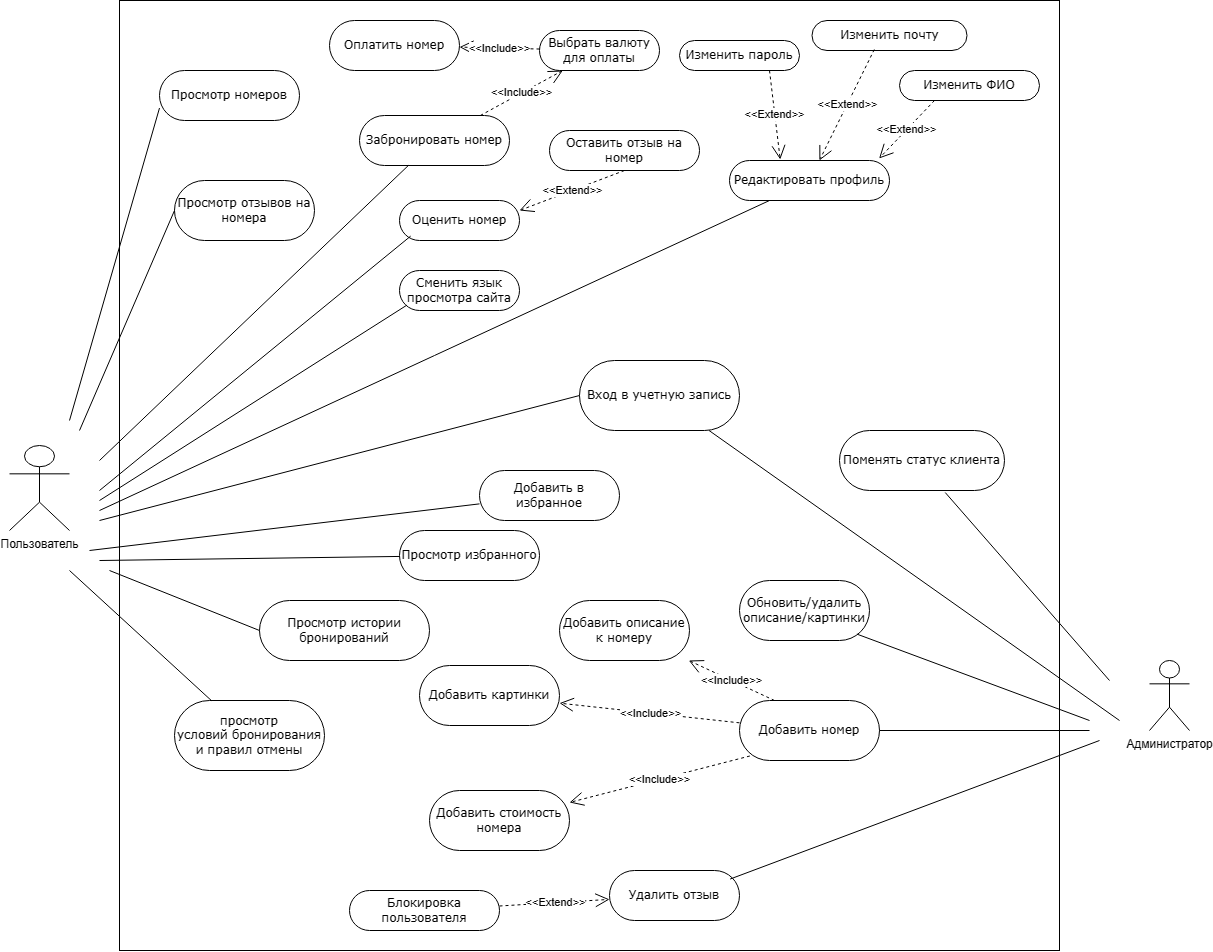

The diagram above was exported from draw.io. Its source (the exported page's mxGraphModel, read from the mxfile embedded in the PNG):
<mxGraphModel dx="2636" dy="-693" grid="1" gridSize="10" guides="1" tooltips="1" connect="1" arrows="1" fold="1" page="1" pageScale="1" pageWidth="1200" pageHeight="1600" background="none" math="0" shadow="0">
  <root>
    <mxCell id="0" />
    <mxCell id="1" parent="0" />
    <mxCell id="jNMzOkflWiPmnUt8hGNs-3" value="Пользователь" style="shape=umlActor;verticalLabelPosition=bottom;verticalAlign=top;html=1;" vertex="1" parent="1">
      <mxGeometry x="-510" y="2465" width="60" height="85" as="geometry" />
    </mxCell>
    <mxCell id="jNMzOkflWiPmnUt8hGNs-4" value="Администратор" style="shape=umlActor;verticalLabelPosition=bottom;verticalAlign=top;html=1;" vertex="1" parent="1">
      <mxGeometry x="630" y="2680" width="40" height="70" as="geometry" />
    </mxCell>
    <mxCell id="jNMzOkflWiPmnUt8hGNs-12" value="" style="rounded=0;whiteSpace=wrap;html=1;" vertex="1" parent="1">
      <mxGeometry x="-400" y="2020" width="940" height="950" as="geometry" />
    </mxCell>
    <mxCell id="jNMzOkflWiPmnUt8hGNs-5" value="Вход в учетную запись" style="rounded=1;whiteSpace=wrap;html=1;shadow=0;comic=0;labelBackgroundColor=none;strokeWidth=1;fontFamily=Verdana;fontSize=12;align=center;arcSize=50;" vertex="1" parent="1">
      <mxGeometry x="60" y="2380" width="160" height="70" as="geometry" />
    </mxCell>
    <mxCell id="jNMzOkflWiPmnUt8hGNs-13" value="" style="endArrow=none;html=1;rounded=0;entryX=0;entryY=0.5;entryDx=0;entryDy=0;" edge="1" parent="1" target="jNMzOkflWiPmnUt8hGNs-5">
      <mxGeometry width="50" height="50" relative="1" as="geometry">
        <mxPoint x="-420" y="2540" as="sourcePoint" />
        <mxPoint x="-325" y="2506.5" as="targetPoint" />
      </mxGeometry>
    </mxCell>
    <mxCell id="jNMzOkflWiPmnUt8hGNs-14" value="" style="endArrow=none;html=1;rounded=0;" edge="1" parent="1" source="jNMzOkflWiPmnUt8hGNs-5">
      <mxGeometry width="50" height="50" relative="1" as="geometry">
        <mxPoint x="210" y="2514.25" as="sourcePoint" />
        <mxPoint x="600" y="2740" as="targetPoint" />
      </mxGeometry>
    </mxCell>
    <mxCell id="jNMzOkflWiPmnUt8hGNs-27" value="Редактировать профиль" style="rounded=1;whiteSpace=wrap;html=1;shadow=0;comic=0;labelBackgroundColor=none;strokeWidth=1;fontFamily=Verdana;fontSize=12;align=center;arcSize=50;" vertex="1" parent="1">
      <mxGeometry x="210" y="2180" width="160" height="40" as="geometry" />
    </mxCell>
    <mxCell id="jNMzOkflWiPmnUt8hGNs-28" value="Изменить ФИО" style="rounded=1;whiteSpace=wrap;html=1;shadow=0;comic=0;labelBackgroundColor=none;strokeWidth=1;fontFamily=Verdana;fontSize=12;align=center;arcSize=50;" vertex="1" parent="1">
      <mxGeometry x="380" y="2090" width="140" height="30" as="geometry" />
    </mxCell>
    <mxCell id="jNMzOkflWiPmnUt8hGNs-29" value="Изменить почту" style="rounded=1;whiteSpace=wrap;html=1;shadow=0;comic=0;labelBackgroundColor=none;strokeWidth=1;fontFamily=Verdana;fontSize=12;align=center;arcSize=50;" vertex="1" parent="1">
      <mxGeometry x="292.5" y="2040" width="155" height="30" as="geometry" />
    </mxCell>
    <mxCell id="jNMzOkflWiPmnUt8hGNs-30" value="Изменить пароль" style="rounded=1;whiteSpace=wrap;html=1;shadow=0;comic=0;labelBackgroundColor=none;strokeWidth=1;fontFamily=Verdana;fontSize=12;align=center;arcSize=50;" vertex="1" parent="1">
      <mxGeometry x="160" y="2060" width="120" height="30" as="geometry" />
    </mxCell>
    <mxCell id="jNMzOkflWiPmnUt8hGNs-31" value="&amp;lt;&amp;lt;Extend&amp;gt;&amp;gt;" style="endArrow=open;endSize=12;dashed=1;html=1;rounded=0;exitX=0.75;exitY=1;exitDx=0;exitDy=0;entryX=0.317;entryY=-0.025;entryDx=0;entryDy=0;entryPerimeter=0;" edge="1" parent="1" source="jNMzOkflWiPmnUt8hGNs-30" target="jNMzOkflWiPmnUt8hGNs-27">
      <mxGeometry x="-0.0174" width="160" relative="1" as="geometry">
        <mxPoint x="560" y="2444" as="sourcePoint" />
        <mxPoint x="-180" y="2260" as="targetPoint" />
        <Array as="points" />
        <mxPoint as="offset" />
      </mxGeometry>
    </mxCell>
    <mxCell id="jNMzOkflWiPmnUt8hGNs-32" value="&amp;lt;&amp;lt;Extend&amp;gt;&amp;gt;" style="endArrow=open;endSize=12;dashed=1;html=1;rounded=0;exitX=0.402;exitY=0.967;exitDx=0;exitDy=0;exitPerimeter=0;" edge="1" parent="1" source="jNMzOkflWiPmnUt8hGNs-29" target="jNMzOkflWiPmnUt8hGNs-27">
      <mxGeometry width="160" relative="1" as="geometry">
        <mxPoint x="-230" y="2459" as="sourcePoint" />
        <mxPoint x="-90" y="2300" as="targetPoint" />
        <Array as="points" />
      </mxGeometry>
    </mxCell>
    <mxCell id="jNMzOkflWiPmnUt8hGNs-33" value="&amp;lt;&amp;lt;Extend&amp;gt;&amp;gt;" style="endArrow=open;endSize=12;dashed=1;html=1;rounded=0;exitX=0.25;exitY=1;exitDx=0;exitDy=0;entryX=0.935;entryY=-0.051;entryDx=0;entryDy=0;entryPerimeter=0;" edge="1" parent="1" source="jNMzOkflWiPmnUt8hGNs-28" target="jNMzOkflWiPmnUt8hGNs-27">
      <mxGeometry width="160" relative="1" as="geometry">
        <mxPoint x="-240" y="2374" as="sourcePoint" />
        <mxPoint x="-135" y="2300" as="targetPoint" />
        <Array as="points" />
      </mxGeometry>
    </mxCell>
    <mxCell id="jNMzOkflWiPmnUt8hGNs-37" value="" style="endArrow=none;html=1;rounded=0;entryX=0.25;entryY=1;entryDx=0;entryDy=0;" edge="1" parent="1" target="jNMzOkflWiPmnUt8hGNs-27">
      <mxGeometry width="50" height="50" relative="1" as="geometry">
        <mxPoint x="-420" y="2530" as="sourcePoint" />
        <mxPoint y="2310" as="targetPoint" />
      </mxGeometry>
    </mxCell>
    <mxCell id="jNMzOkflWiPmnUt8hGNs-38" value="Просмотр номеров" style="rounded=1;whiteSpace=wrap;html=1;shadow=0;comic=0;labelBackgroundColor=none;strokeWidth=1;fontFamily=Verdana;fontSize=12;align=center;arcSize=50;" vertex="1" parent="1">
      <mxGeometry x="-360" y="2090" width="140" height="50" as="geometry" />
    </mxCell>
    <mxCell id="jNMzOkflWiPmnUt8hGNs-39" value="" style="endArrow=none;html=1;rounded=0;entryX=0;entryY=0.75;entryDx=0;entryDy=0;" edge="1" parent="1" target="jNMzOkflWiPmnUt8hGNs-38">
      <mxGeometry width="50" height="50" relative="1" as="geometry">
        <mxPoint x="-450" y="2440" as="sourcePoint" />
        <mxPoint x="110" y="2270" as="targetPoint" />
      </mxGeometry>
    </mxCell>
    <mxCell id="jNMzOkflWiPmnUt8hGNs-41" value="Просмотр отзывов на номера" style="rounded=1;whiteSpace=wrap;html=1;shadow=0;comic=0;labelBackgroundColor=none;strokeWidth=1;fontFamily=Verdana;fontSize=12;align=center;arcSize=50;" vertex="1" parent="1">
      <mxGeometry x="-345" y="2200" width="140" height="60" as="geometry" />
    </mxCell>
    <mxCell id="jNMzOkflWiPmnUt8hGNs-42" value="" style="endArrow=none;html=1;rounded=0;entryX=0;entryY=0.5;entryDx=0;entryDy=0;" edge="1" parent="1" target="jNMzOkflWiPmnUt8hGNs-41">
      <mxGeometry width="50" height="50" relative="1" as="geometry">
        <mxPoint x="-440" y="2450" as="sourcePoint" />
        <mxPoint x="110" y="2400" as="targetPoint" />
      </mxGeometry>
    </mxCell>
    <mxCell id="jNMzOkflWiPmnUt8hGNs-43" value="просмотр&lt;br/&gt;условий бронирования и правил отмены" style="rounded=1;whiteSpace=wrap;html=1;shadow=0;comic=0;labelBackgroundColor=none;strokeWidth=1;fontFamily=Verdana;fontSize=12;align=center;arcSize=50;" vertex="1" parent="1">
      <mxGeometry x="-345" y="2720" width="150" height="70" as="geometry" />
    </mxCell>
    <mxCell id="jNMzOkflWiPmnUt8hGNs-44" value="" style="endArrow=none;html=1;rounded=0;" edge="1" parent="1" target="jNMzOkflWiPmnUt8hGNs-43">
      <mxGeometry width="50" height="50" relative="1" as="geometry">
        <mxPoint x="-450" y="2590" as="sourcePoint" />
        <mxPoint x="110" y="2250" as="targetPoint" />
      </mxGeometry>
    </mxCell>
    <mxCell id="jNMzOkflWiPmnUt8hGNs-47" value="Забронировать номер" style="rounded=1;whiteSpace=wrap;html=1;shadow=0;comic=0;labelBackgroundColor=none;strokeWidth=1;fontFamily=Verdana;fontSize=12;align=center;arcSize=50;" vertex="1" parent="1">
      <mxGeometry x="-160" y="2135" width="150" height="50" as="geometry" />
    </mxCell>
    <mxCell id="jNMzOkflWiPmnUt8hGNs-48" value="" style="endArrow=none;html=1;rounded=0;" edge="1" parent="1" target="jNMzOkflWiPmnUt8hGNs-47">
      <mxGeometry width="50" height="50" relative="1" as="geometry">
        <mxPoint x="-420" y="2480" as="sourcePoint" />
        <mxPoint x="70" y="2110" as="targetPoint" />
      </mxGeometry>
    </mxCell>
    <mxCell id="jNMzOkflWiPmnUt8hGNs-49" value="Оплатить номер" style="rounded=1;whiteSpace=wrap;html=1;shadow=0;comic=0;labelBackgroundColor=none;strokeWidth=1;fontFamily=Verdana;fontSize=12;align=center;arcSize=50;" vertex="1" parent="1">
      <mxGeometry x="-190" y="2040" width="130" height="50" as="geometry" />
    </mxCell>
    <mxCell id="jNMzOkflWiPmnUt8hGNs-50" value="&amp;lt;&amp;lt;Include&amp;gt;&amp;gt;" style="endArrow=open;endSize=12;dashed=1;html=1;rounded=0;" edge="1" parent="1" source="jNMzOkflWiPmnUt8hGNs-47" target="jNMzOkflWiPmnUt8hGNs-55">
      <mxGeometry width="160" relative="1" as="geometry">
        <mxPoint x="18" y="2120" as="sourcePoint" />
        <mxPoint x="10" y="2183" as="targetPoint" />
        <Array as="points" />
      </mxGeometry>
    </mxCell>
    <mxCell id="jNMzOkflWiPmnUt8hGNs-51" value="Оценить номер" style="rounded=1;whiteSpace=wrap;html=1;shadow=0;comic=0;labelBackgroundColor=none;strokeWidth=1;fontFamily=Verdana;fontSize=12;align=center;arcSize=50;" vertex="1" parent="1">
      <mxGeometry x="-120" y="2220" width="120" height="40" as="geometry" />
    </mxCell>
    <mxCell id="jNMzOkflWiPmnUt8hGNs-52" value="" style="endArrow=none;html=1;rounded=0;entryX=0.093;entryY=0.89;entryDx=0;entryDy=0;entryPerimeter=0;" edge="1" parent="1" target="jNMzOkflWiPmnUt8hGNs-51">
      <mxGeometry width="50" height="50" relative="1" as="geometry">
        <mxPoint x="-420" y="2510" as="sourcePoint" />
        <mxPoint x="-210" y="2340" as="targetPoint" />
      </mxGeometry>
    </mxCell>
    <mxCell id="jNMzOkflWiPmnUt8hGNs-53" value="Оставить отзыв на номер" style="rounded=1;whiteSpace=wrap;html=1;shadow=0;comic=0;labelBackgroundColor=none;strokeWidth=1;fontFamily=Verdana;fontSize=12;align=center;arcSize=50;" vertex="1" parent="1">
      <mxGeometry x="30" y="2150" width="150" height="40" as="geometry" />
    </mxCell>
    <mxCell id="jNMzOkflWiPmnUt8hGNs-54" value="&amp;lt;&amp;lt;Extend&amp;gt;&amp;gt;" style="endArrow=open;endSize=12;dashed=1;html=1;rounded=0;exitX=0.5;exitY=1;exitDx=0;exitDy=0;entryX=1;entryY=0.25;entryDx=0;entryDy=0;" edge="1" parent="1" source="jNMzOkflWiPmnUt8hGNs-53" target="jNMzOkflWiPmnUt8hGNs-51">
      <mxGeometry width="160" relative="1" as="geometry">
        <mxPoint x="100" y="2210" as="sourcePoint" />
        <mxPoint y="2140" as="targetPoint" />
      </mxGeometry>
    </mxCell>
    <mxCell id="jNMzOkflWiPmnUt8hGNs-55" value="Выбрать валюту для оплаты" style="rounded=1;whiteSpace=wrap;html=1;shadow=0;comic=0;labelBackgroundColor=none;strokeWidth=1;fontFamily=Verdana;fontSize=12;align=center;arcSize=50;" vertex="1" parent="1">
      <mxGeometry x="20" y="2050" width="120" height="40" as="geometry" />
    </mxCell>
    <mxCell id="jNMzOkflWiPmnUt8hGNs-58" value="&amp;lt;&amp;lt;Include&amp;gt;&amp;gt;" style="endArrow=open;endSize=12;dashed=1;html=1;rounded=0;" edge="1" parent="1" source="jNMzOkflWiPmnUt8hGNs-55" target="jNMzOkflWiPmnUt8hGNs-49">
      <mxGeometry width="160" relative="1" as="geometry">
        <mxPoint x="-30" y="2145" as="sourcePoint" />
        <mxPoint x="34" y="2110" as="targetPoint" />
        <Array as="points" />
      </mxGeometry>
    </mxCell>
    <mxCell id="jNMzOkflWiPmnUt8hGNs-59" value="Сменить язык просмотра сайта" style="rounded=1;whiteSpace=wrap;html=1;shadow=0;comic=0;labelBackgroundColor=none;strokeWidth=1;fontFamily=Verdana;fontSize=12;align=center;arcSize=50;" vertex="1" parent="1">
      <mxGeometry x="-120" y="2290" width="120" height="40" as="geometry" />
    </mxCell>
    <mxCell id="jNMzOkflWiPmnUt8hGNs-60" value="" style="endArrow=none;html=1;rounded=0;entryX=0.062;entryY=0.865;entryDx=0;entryDy=0;entryPerimeter=0;" edge="1" parent="1" target="jNMzOkflWiPmnUt8hGNs-59">
      <mxGeometry width="50" height="50" relative="1" as="geometry">
        <mxPoint x="-420" y="2520" as="sourcePoint" />
        <mxPoint x="10" y="2300" as="targetPoint" />
      </mxGeometry>
    </mxCell>
    <mxCell id="jNMzOkflWiPmnUt8hGNs-61" value="Поменять статус клиента" style="rounded=1;whiteSpace=wrap;html=1;shadow=0;comic=0;labelBackgroundColor=none;strokeWidth=1;fontFamily=Verdana;fontSize=12;align=center;arcSize=50;" vertex="1" parent="1">
      <mxGeometry x="320" y="2450" width="165" height="60" as="geometry" />
    </mxCell>
    <mxCell id="jNMzOkflWiPmnUt8hGNs-62" value="" style="endArrow=none;html=1;rounded=0;exitX=0.641;exitY=1.034;exitDx=0;exitDy=0;exitPerimeter=0;" edge="1" parent="1" source="jNMzOkflWiPmnUt8hGNs-61">
      <mxGeometry width="50" height="50" relative="1" as="geometry">
        <mxPoint x="90" y="2660" as="sourcePoint" />
        <mxPoint x="590" y="2700" as="targetPoint" />
      </mxGeometry>
    </mxCell>
    <mxCell id="jNMzOkflWiPmnUt8hGNs-63" value="Удалить отзыв" style="rounded=1;whiteSpace=wrap;html=1;shadow=0;comic=0;labelBackgroundColor=none;strokeWidth=1;fontFamily=Verdana;fontSize=12;align=center;arcSize=50;" vertex="1" parent="1">
      <mxGeometry x="90" y="2890" width="130" height="50" as="geometry" />
    </mxCell>
    <mxCell id="jNMzOkflWiPmnUt8hGNs-64" value="" style="endArrow=none;html=1;rounded=0;exitX=0.928;exitY=0.171;exitDx=0;exitDy=0;exitPerimeter=0;" edge="1" parent="1" source="jNMzOkflWiPmnUt8hGNs-63">
      <mxGeometry width="50" height="50" relative="1" as="geometry">
        <mxPoint x="230" y="2970" as="sourcePoint" />
        <mxPoint x="580" y="2760" as="targetPoint" />
      </mxGeometry>
    </mxCell>
    <mxCell id="jNMzOkflWiPmnUt8hGNs-65" value="Блокировка пользователя" style="rounded=1;whiteSpace=wrap;html=1;shadow=0;comic=0;labelBackgroundColor=none;strokeWidth=1;fontFamily=Verdana;fontSize=12;align=center;arcSize=50;" vertex="1" parent="1">
      <mxGeometry x="-170" y="2910" width="150" height="40" as="geometry" />
    </mxCell>
    <mxCell id="jNMzOkflWiPmnUt8hGNs-66" value="&amp;lt;&amp;lt;Extend&amp;gt;&amp;gt;" style="endArrow=open;endSize=12;dashed=1;html=1;rounded=0;" edge="1" parent="1" source="jNMzOkflWiPmnUt8hGNs-65" target="jNMzOkflWiPmnUt8hGNs-63">
      <mxGeometry width="160" relative="1" as="geometry">
        <mxPoint x="-55" y="2860" as="sourcePoint" />
        <mxPoint x="-160" y="2801" as="targetPoint" />
      </mxGeometry>
    </mxCell>
    <mxCell id="jNMzOkflWiPmnUt8hGNs-67" value="Добавить номер" style="rounded=1;whiteSpace=wrap;html=1;shadow=0;comic=0;labelBackgroundColor=none;strokeWidth=1;fontFamily=Verdana;fontSize=12;align=center;arcSize=50;" vertex="1" parent="1">
      <mxGeometry x="220" y="2720" width="140" height="60" as="geometry" />
    </mxCell>
    <mxCell id="jNMzOkflWiPmnUt8hGNs-68" value="" style="endArrow=none;html=1;rounded=0;" edge="1" parent="1" source="jNMzOkflWiPmnUt8hGNs-67">
      <mxGeometry width="50" height="50" relative="1" as="geometry">
        <mxPoint x="300" y="2770" as="sourcePoint" />
        <mxPoint x="570" y="2750" as="targetPoint" />
      </mxGeometry>
    </mxCell>
    <mxCell id="jNMzOkflWiPmnUt8hGNs-69" value="Добавить описание к номеру" style="rounded=1;whiteSpace=wrap;html=1;shadow=0;comic=0;labelBackgroundColor=none;strokeWidth=1;fontFamily=Verdana;fontSize=12;align=center;arcSize=50;" vertex="1" parent="1">
      <mxGeometry x="40" y="2620" width="130" height="60" as="geometry" />
    </mxCell>
    <mxCell id="jNMzOkflWiPmnUt8hGNs-70" value="Добавить картинки" style="rounded=1;whiteSpace=wrap;html=1;shadow=0;comic=0;labelBackgroundColor=none;strokeWidth=1;fontFamily=Verdana;fontSize=12;align=center;arcSize=50;" vertex="1" parent="1">
      <mxGeometry x="-100" y="2685" width="140" height="60" as="geometry" />
    </mxCell>
    <mxCell id="jNMzOkflWiPmnUt8hGNs-71" value="Добавить стоимость номера" style="rounded=1;whiteSpace=wrap;html=1;shadow=0;comic=0;labelBackgroundColor=none;strokeWidth=1;fontFamily=Verdana;fontSize=12;align=center;arcSize=50;" vertex="1" parent="1">
      <mxGeometry x="-90" y="2810" width="140" height="60" as="geometry" />
    </mxCell>
    <mxCell id="jNMzOkflWiPmnUt8hGNs-72" value="&amp;lt;&amp;lt;Include&amp;gt;&amp;gt;" style="endArrow=open;endSize=12;dashed=1;html=1;rounded=0;exitX=0.25;exitY=0;exitDx=0;exitDy=0;" edge="1" parent="1" source="jNMzOkflWiPmnUt8hGNs-67" target="jNMzOkflWiPmnUt8hGNs-69">
      <mxGeometry width="160" relative="1" as="geometry">
        <mxPoint x="185" y="2659" as="sourcePoint" />
        <mxPoint x="315" y="2660" as="targetPoint" />
        <Array as="points" />
      </mxGeometry>
    </mxCell>
    <mxCell id="jNMzOkflWiPmnUt8hGNs-73" value="&amp;lt;&amp;lt;Include&amp;gt;&amp;gt;" style="endArrow=open;endSize=12;dashed=1;html=1;rounded=0;" edge="1" parent="1" source="jNMzOkflWiPmnUt8hGNs-67" target="jNMzOkflWiPmnUt8hGNs-70">
      <mxGeometry width="160" relative="1" as="geometry">
        <mxPoint x="152" y="2800" as="sourcePoint" />
        <mxPoint x="80" y="2750" as="targetPoint" />
        <Array as="points" />
      </mxGeometry>
    </mxCell>
    <mxCell id="jNMzOkflWiPmnUt8hGNs-75" value="&amp;lt;&amp;lt;Include&amp;gt;&amp;gt;" style="endArrow=open;endSize=12;dashed=1;html=1;rounded=0;exitX=0.074;exitY=0.925;exitDx=0;exitDy=0;exitPerimeter=0;" edge="1" parent="1" source="jNMzOkflWiPmnUt8hGNs-67" target="jNMzOkflWiPmnUt8hGNs-71">
      <mxGeometry width="160" relative="1" as="geometry">
        <mxPoint x="180" y="2800" as="sourcePoint" />
        <mxPoint x="30" y="2780" as="targetPoint" />
        <Array as="points" />
      </mxGeometry>
    </mxCell>
    <mxCell id="jNMzOkflWiPmnUt8hGNs-76" value="Добавить в избранное" style="rounded=1;whiteSpace=wrap;html=1;shadow=0;comic=0;labelBackgroundColor=none;strokeWidth=1;fontFamily=Verdana;fontSize=12;align=center;arcSize=50;" vertex="1" parent="1">
      <mxGeometry x="-40" y="2490" width="140" height="50" as="geometry" />
    </mxCell>
    <mxCell id="jNMzOkflWiPmnUt8hGNs-77" value="Просмотр избранного" style="rounded=1;whiteSpace=wrap;html=1;shadow=0;comic=0;labelBackgroundColor=none;strokeWidth=1;fontFamily=Verdana;fontSize=12;align=center;arcSize=50;" vertex="1" parent="1">
      <mxGeometry x="-120" y="2550" width="140" height="50" as="geometry" />
    </mxCell>
    <mxCell id="jNMzOkflWiPmnUt8hGNs-78" value="" style="endArrow=none;html=1;rounded=0;" edge="1" parent="1" target="jNMzOkflWiPmnUt8hGNs-76">
      <mxGeometry width="50" height="50" relative="1" as="geometry">
        <mxPoint x="-430" y="2570" as="sourcePoint" />
        <mxPoint x="-20" y="2470" as="targetPoint" />
      </mxGeometry>
    </mxCell>
    <mxCell id="jNMzOkflWiPmnUt8hGNs-79" value="" style="endArrow=none;html=1;rounded=0;" edge="1" parent="1" target="jNMzOkflWiPmnUt8hGNs-77">
      <mxGeometry width="50" height="50" relative="1" as="geometry">
        <mxPoint x="-420" y="2580" as="sourcePoint" />
        <mxPoint x="-70" y="2537" as="targetPoint" />
      </mxGeometry>
    </mxCell>
    <mxCell id="jNMzOkflWiPmnUt8hGNs-80" value="Просмотр истории бронирований" style="rounded=1;whiteSpace=wrap;html=1;shadow=0;comic=0;labelBackgroundColor=none;strokeWidth=1;fontFamily=Verdana;fontSize=12;align=center;arcSize=50;" vertex="1" parent="1">
      <mxGeometry x="-260" y="2620" width="170" height="60" as="geometry" />
    </mxCell>
    <mxCell id="jNMzOkflWiPmnUt8hGNs-81" value="" style="endArrow=none;html=1;rounded=0;entryX=0;entryY=0.5;entryDx=0;entryDy=0;" edge="1" parent="1" target="jNMzOkflWiPmnUt8hGNs-80">
      <mxGeometry width="50" height="50" relative="1" as="geometry">
        <mxPoint x="-410" y="2590" as="sourcePoint" />
        <mxPoint x="-110" y="2586" as="targetPoint" />
      </mxGeometry>
    </mxCell>
    <mxCell id="jNMzOkflWiPmnUt8hGNs-82" value="Обновить/удалить описание/картинки" style="rounded=1;whiteSpace=wrap;html=1;shadow=0;comic=0;labelBackgroundColor=none;strokeWidth=1;fontFamily=Verdana;fontSize=12;align=center;arcSize=50;" vertex="1" parent="1">
      <mxGeometry x="220" y="2600" width="130" height="60" as="geometry" />
    </mxCell>
    <mxCell id="jNMzOkflWiPmnUt8hGNs-83" value="" style="endArrow=none;html=1;rounded=0;entryX=0.903;entryY=0.893;entryDx=0;entryDy=0;entryPerimeter=0;" edge="1" parent="1" target="jNMzOkflWiPmnUt8hGNs-82">
      <mxGeometry width="50" height="50" relative="1" as="geometry">
        <mxPoint x="570" y="2740" as="sourcePoint" />
        <mxPoint x="340" y="2780" as="targetPoint" />
      </mxGeometry>
    </mxCell>
  </root>
</mxGraphModel>